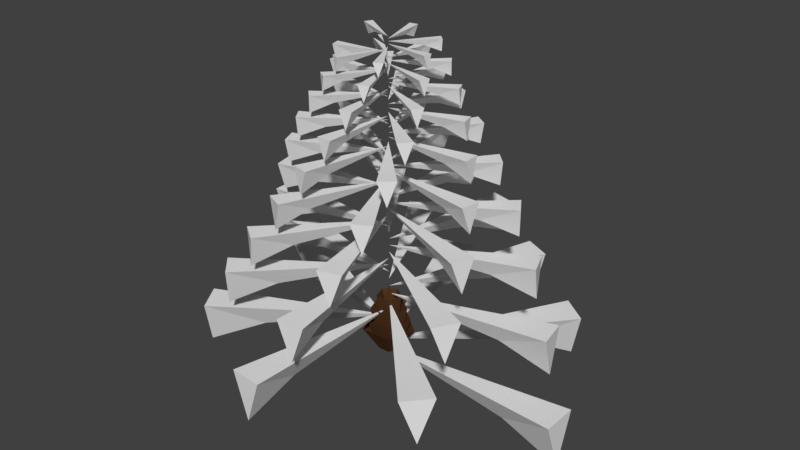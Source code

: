 # Source: SM_Pinecone_blend_LOD00.blend  (saved by Blender 2.80.75; exported with 4.5.12 LTS)
import bpy
from mathutils import Matrix  # noqa: F401  (used for matrix-valued properties, if any)

bpy.ops.wm.read_factory_settings(use_empty=True)
scene = bpy.context.scene
scene.name = 'Scene'

# ---- collections
col_template_001 = bpy.data.collections.new('Template.001'); scene.collection.children.link(col_template_001)
col_template = bpy.data.collections.new('Template'); scene.collection.children.link(col_template)

# ---- materials (node trees are filled in below, after node groups)
mat_material = bpy.data.materials.new('Material')

# ---- material node trees
mat_material.use_nodes = True; mat_material.node_tree.nodes.clear()
_N = mat_material.node_tree.nodes; _L = mat_material.node_tree.links
n0 = _N.new('ShaderNodeOutputMaterial'); n0.name = 'Material Output'; n0.location = (300, 300)
n1 = _N.new('ShaderNodeBsdfPrincipled'); n1.name = 'Principled BSDF'; n1.location = (10, 300)
n1.distribution = 'GGX'
n1.subsurface_method = 'BURLEY'
n1.inputs[0].default_value = (0.08009, 0.03399, 0.01425, 1.0)
n1.inputs[3].default_value = 1.45
n1.inputs[13].default_value = 0.0
n1.inputs[27].default_value = (0.0, 0.0, 0.0, 1.0)
n1.inputs[28].default_value = 1.0
_L.new(n1.outputs[0], n0.inputs[0])
n0.is_active_output = True

# ---- world
world_world = bpy.data.worlds.new('World'); scene.world = world_world
world_world.color = (0.05088, 0.05088, 0.05088)
world_world.use_sun_shadow = False
world_world.sun_shadow_jitter_overblur = 0.0

# ---- meshes
me_circle = bpy.data.meshes.new('Circle')
me_circle.from_pydata([(4.278e-09, 0.02413, 0.0), (-0.02295, 0.007457, 0.0), (-0.01418, -0.01952, 0.0), (0.01418, -0.01952, 0.0), (0.02295, 0.007457, 0.0), (2.894e-09, 0.06167, 0.05674), (-0.05865, 0.01906, 0.05674), (-0.03625, -0.04989, 0.05674), (0.03625, -0.04989, 0.05674), (0.05865, 0.01906, 0.05674), (3.755e-09, 0.0328, 0.02553), (-0.03119, 0.01013, 0.02553), (-0.01928, -0.02653, 0.02553), (0.01928, -0.02653, 0.02553), (0.03119, 0.01013, 0.02553), (3.437e-09, 0.05292, 0.08086), (-0.05033, 0.01635, 0.08086), (-0.03111, -0.04281, 0.08086), (0.03111, -0.04281, 0.08086), (0.05033, 0.01635, 0.08086), (3.235e-09, 0.03319, 0.05532), (-0.03156, 0.01026, 0.05532), (-0.01951, -0.02685, 0.05532), (0.01951, -0.02685, 0.05532), (0.03156, 0.01026, 0.05532), (3.048e-09, 0.04389, 0.1092), (-0.04174, 0.01356, 0.1092), (-0.0258, -0.03551, 0.1092), (0.0258, -0.03551, 0.1092), (0.04174, 0.01356, 0.1092), (3.432e-09, 0.02188, 0.07235), (-0.02081, 0.00676, 0.07235), (-0.01286, -0.0177, 0.07235), (0.01286, -0.0177, 0.07235), (0.02081, 0.006761, 0.07235), (3.261e-09, 0.02969, 0.139), (-0.02824, 0.009176, 0.139), (-0.01745, -0.02402, 0.139), (0.01745, -0.02402, 0.139), (0.02824, 0.009176, 0.139), (3.565e-09, 0.01911, 0.1092), (-0.01818, 0.005906, 0.1092), (-0.01123, -0.01546, 0.1092), (0.01123, -0.01546, 0.1092), (0.01818, 0.005906, 0.1092), (4.235e-09, 1.793e-09, 0.1645)], [], [(1, 0, 4, 3, 2), (8, 9, 14, 13), (4, 3, 8, 9), (2, 1, 6, 7), (0, 4, 9, 5), (3, 2, 7, 8), (1, 0, 5, 6), (12, 13, 18, 17), (6, 7, 12, 11), (9, 5, 10, 14), (7, 8, 13, 12), (5, 6, 11, 10), (18, 19, 24, 23), (10, 11, 16, 15), (13, 14, 19, 18), (11, 12, 17, 16), (14, 10, 15, 19), (24, 20, 25, 29), (16, 17, 22, 21), (19, 15, 20, 24), (17, 18, 23, 22), (15, 16, 21, 20), (28, 29, 34, 33), (22, 23, 28, 27), (20, 21, 26, 25), (23, 24, 29, 28), (21, 22, 27, 26), (34, 30, 35, 39), (26, 27, 32, 31), (29, 25, 30, 34), (27, 28, 33, 32), (25, 26, 31, 30), (38, 39, 44, 43), (32, 33, 38, 37), (30, 31, 36, 35), (33, 34, 39, 38), (31, 32, 37, 36), (44, 40, 45), (36, 37, 42, 41), (39, 35, 40, 44), (37, 38, 43, 42), (35, 36, 41, 40), (42, 43, 45), (40, 41, 45), (43, 44, 45), (41, 42, 45)])
_uv = me_circle.uv_layers.new(name='UVMap')
_uv.uv.foreach_set('vector', [0.0, 0.0, 0.0, 0.0, 0.0, 0.0, 0.0, 0.0, 0.0, 0.0, 0.0, 0.0, 0.0, 0.0, 0.0, 0.0, 0.0, 0.0, 0.0, 0.0, 0.0, 0.0, 0.0, 0.0, 0.0, 0.0, 0.0, 0.0, 0.0, 0.0, 0.0, 0.0, 0.0, 0.0, 0.0, 0.0, 0.0, 0.0, 0.0, 0.0, 0.0, 0.0, 0.0, 0.0, 0.0, 0.0, 0.0, 0.0, 0.0, 0.0, 0.0, 0.0, 0.0, 0.0, 0.0, 0.0, 0.0, 0.0, 0.0, 0.0, 0.0, 0.0, 0.0, 0.0, 0.0, 0.0, 0.0, 0.0, 0.0, 0.0, 0.0, 0.0, 0.0, 0.0, 0.0, 0.0, 0.0, 0.0, 0.0, 0.0, 0.0, 0.0, 0.0, 0.0, 0.0, 0.0, 0.0, 0.0, 0.0, 0.0, 0.0, 0.0, 0.0, 0.0, 0.0, 0.0, 0.0, 0.0, 0.0, 0.0, 0.0, 0.0, 0.0, 0.0, 0.0, 0.0, 0.0, 0.0, 0.0, 0.0, 0.0, 0.0, 0.0, 0.0, 0.0, 0.0, 0.0, 0.0, 0.0, 0.0, 0.0, 0.0, 0.0, 0.0, 0.0, 0.0, 0.0, 0.0, 0.0, 0.0, 0.0, 0.0, 0.0, 0.0, 0.0, 0.0, 0.0, 0.0, 0.0, 0.0, 0.0, 0.0, 0.0, 0.0, 0.0, 0.0, 0.0, 0.0, 0.0, 0.0, 0.0, 0.0, 0.0, 0.0, 0.0, 0.0, 0.0, 0.0, 0.0, 0.0, 0.0, 0.0, 0.0, 0.0, 0.0, 0.0, 0.0, 0.0, 0.0, 0.0, 0.0, 0.0, 0.0, 0.0, 0.0, 0.0, 0.0, 0.0, 0.0, 0.0, 0.0, 0.0, 0.0, 0.0, 0.0, 0.0, 0.0, 0.0, 0.0, 0.0, 0.0, 0.0, 0.0, 0.0, 0.0, 0.0, 0.0, 0.0, 0.0, 0.0, 0.0, 0.0, 0.0, 0.0, 0.0, 0.0, 0.0, 0.0, 0.0, 0.0, 0.0, 0.0, 0.0, 0.0, 0.0, 0.0, 0.0, 0.0, 0.0, 0.0, 0.0, 0.0, 0.0, 0.0, 0.0, 0.0, 0.0, 0.0, 0.0, 0.0, 0.0, 0.0, 0.0, 0.0, 0.0, 0.0, 0.0, 0.0, 0.0, 0.0, 0.0, 0.0, 0.0, 0.0, 0.0, 0.0, 0.0, 0.0, 0.0, 0.0, 0.0, 0.0, 0.0, 0.0, 0.0, 0.0, 0.0, 0.0, 0.0, 0.0, 0.0, 0.0, 0.0, 0.0, 0.0, 0.0, 0.0, 0.0, 0.0, 0.0, 0.0, 0.0, 0.0, 0.0, 0.0, 0.0, 0.0, 0.0, 0.0, 0.0, 0.0, 0.0, 0.0, 0.0, 0.0, 0.0, 0.0, 0.0, 0.0, 0.0, 0.0, 0.0, 0.0, 0.0, 0.0, 0.0, 0.0, 0.0, 0.0, 0.0, 0.0, 0.0, 0.0, 0.0, 0.0, 0.0, 0.0, 0.0, 0.0, 0.0, 0.0, 0.0, 0.0, 0.0, 0.0, 0.0, 0.0, 0.0, 0.0, 0.0, 0.0, 0.0, 0.0, 0.0, 0.0, 0.0, 0.0, 0.0, 0.0, 0.0, 0.0, 0.0, 0.0, 0.0, 0.0, 0.0, 0.0, 0.0, 0.0, 0.0, 0.0, 0.0, 0.0, 0.0, 0.0, 0.0, 0.0, 0.0, 0.0, 0.0, 0.0, 0.0, 0.0, 0.0, 0.0, 0.0, 0.0, 0.0, 0.0, 0.0])
me_circle.materials.append(mat_material)
me_circle.use_remesh_preserve_volume = False
me_circle.use_remesh_preserve_attributes = False
me_circle.use_mirror_vertex_groups = False
me_circle.update()
me_plane = bpy.data.meshes.new('Plane')
me_plane.from_pydata([(-8.145e-19, 5.003e-06, 1.29e-09), (0.4599, 4.988e-06, -0.107), (0.3173, 4.984e-06, -0.04991), (0.4599, -0.04342, 0.01426), (0.4599, 0.04343, 0.01426)], [], [(3, 0, 2, 1), (4, 1, 2, 0), (0, 3, 4), (3, 1, 4)])
_uv = me_plane.uv_layers.new(name='UVMap')
_uv.uv.foreach_set('vector', [0.0, 0.0, 0.0, 0.0, 0.0, 0.0, 0.0, 0.0, 0.0, 0.0, 0.0, 0.0, 0.0, 0.0, 0.0, 0.0, 0.0, 0.0, 0.0, 0.0, 0.0, 0.0, 0.0, 0.0, 0.0, 0.0, 0.0, 0.0])
me_plane.use_remesh_preserve_volume = False
me_plane.use_remesh_preserve_attributes = False
me_plane.use_mirror_vertex_groups = False
me_plane.update()

# ---- objects
ob_circle = bpy.data.objects.new('Circle', me_circle)
ob_array_ref = bpy.data.objects.new('Array Ref', None)
ob_pine_cone_template = bpy.data.objects.new('Pine Cone Template', me_plane)

# ---- transforms, parenting, visibility, modifiers, constraints
ob_circle.location = (0.0, 0.0, 0.0)
ob_circle.lineart.crease_threshold = 0.0
ob_array_ref.location = (0.0, 0.0, 0.0)
ob_array_ref.rotation_euler = (0.0, -0.0, 0.9253)
ob_array_ref.scale = (0.9771, 0.9771, 0.9771)
ob_array_ref.lineart.crease_threshold = 0.0
ob_pine_cone_template.location = (0.0, 0.0, 0.0)
ob_pine_cone_template.lineart.crease_threshold = 0.0
_m = ob_pine_cone_template.modifiers.new('Array', 'ARRAY')
_m.count = 65
_m.constant_offset_displace = (0.0, 0.0, 0.0)
_m.relative_offset_displace = (0.0, 0.0, 0.18)
_m.use_object_offset = True
_m.offset_object = ob_array_ref

# ---- collection membership
col_template_001.objects.link(ob_circle)
col_template.objects.link(ob_array_ref)
col_template.objects.link(ob_pine_cone_template)

# ---- scene / render settings (as saved in the file)
scene.frame_start = 1; scene.frame_end = 250; scene.frame_set(1)
scene.render.engine = 'CYCLES'
scene.render.resolution_percentage = 50
scene.render.dither_intensity = 0.0
scene.cycles.use_denoising = False
scene.cycles.samples = 128
scene.cycles.sampling_pattern = 'TABULATED_SOBOL'
scene.cycles.use_adaptive_sampling = False
scene.cycles.use_light_tree = False
scene.view_settings.view_transform = 'Standard'
bpy.context.view_layer.update()

# ---- added for rendering (the .blend has no active camera and no usable light): camera, sun
cam_auto = bpy.data.cameras.new('AutoCamera')
cam_auto.lens = 50.0
cam_auto.sensor_width = 36.0
cam_auto.clip_end = 1000.0
ob_auto_camera = bpy.data.objects.new('AutoCamera', cam_auto)
scene.collection.objects.link(ob_auto_camera)
ob_auto_camera.location = (1.39307, -1.63373, 1.41246)
ob_auto_camera.rotation_euler = (1.09748, -7.21219e-08, 0.694738)
scene.camera = ob_auto_camera
light_auto_sun = bpy.data.lights.new('AutoSun', 'SUN')
light_auto_sun.energy = 3.0
light_auto_sun.angle = 0.0523599
ob_auto_sun = bpy.data.objects.new('AutoSun', light_auto_sun)
scene.collection.objects.link(ob_auto_sun)
ob_auto_sun.rotation_euler = (0.872665, 0.174533, 0.523599)
bpy.context.view_layer.update()
